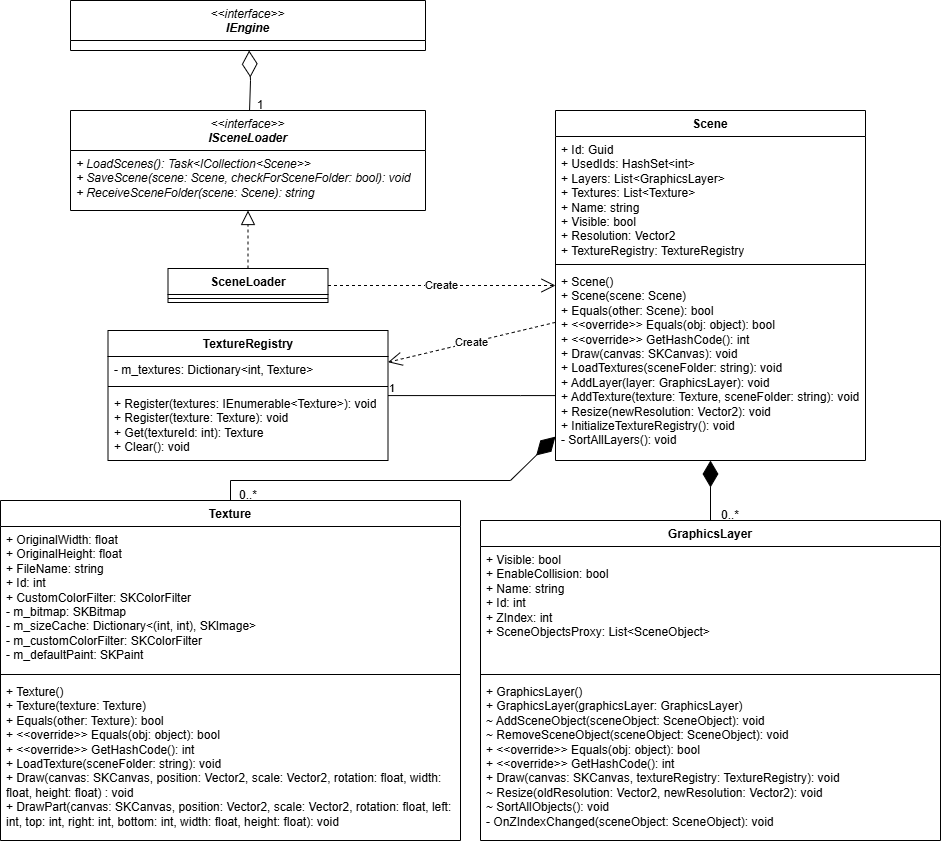

The diagram above was exported from draw.io. Its source (the exported page's mxGraphModel, read from the mxfile embedded in the PNG):
<mxGraphModel dx="3272" dy="1968" grid="1" gridSize="10" guides="1" tooltips="1" connect="1" arrows="1" fold="1" page="1" pageScale="1" pageWidth="850" pageHeight="1100" math="0" shadow="0">
  <root>
    <mxCell id="0" />
    <mxCell id="1" parent="0" />
    <mxCell id="2" parent="1" style="swimlane;fontStyle=1;align=center;verticalAlign=top;childLayout=stackLayout;horizontal=1;startSize=26;horizontalStack=0;resizeParent=1;resizeParentMax=0;resizeLast=0;collapsible=1;marginBottom=0;whiteSpace=wrap;html=1;" value="GraphicsLayer" vertex="1">
      <mxGeometry height="320" width="460" x="-250" y="-420" as="geometry" />
    </mxCell>
    <mxCell id="3" parent="2" style="text;strokeColor=none;fillColor=none;align=left;verticalAlign=top;spacingLeft=4;spacingRight=4;overflow=hidden;rotatable=0;points=[[0,0.5],[1,0.5]];portConstraint=eastwest;whiteSpace=wrap;html=1;" value="+ Visible: bool&lt;div&gt;+&amp;nbsp;EnableCollision: bool&lt;br&gt;&lt;div&gt;+&amp;nbsp;Name: string&lt;/div&gt;&lt;div&gt;+&amp;nbsp;Id: int&lt;/div&gt;&lt;div&gt;+&amp;nbsp;ZIndex: int&lt;/div&gt;&lt;div&gt;+&amp;nbsp;SceneObjectsProxy:&amp;nbsp;List&amp;lt;SceneObject&amp;gt;&lt;/div&gt;&lt;/div&gt;" vertex="1">
      <mxGeometry height="124" width="460" y="26" as="geometry" />
    </mxCell>
    <mxCell id="4" parent="2" style="line;strokeWidth=1;fillColor=none;align=left;verticalAlign=middle;spacingTop=-1;spacingLeft=3;spacingRight=3;rotatable=0;labelPosition=right;points=[];portConstraint=eastwest;strokeColor=inherit;" value="" vertex="1">
      <mxGeometry height="8" width="460" y="150" as="geometry" />
    </mxCell>
    <mxCell id="5" parent="2" style="text;strokeColor=none;fillColor=none;align=left;verticalAlign=top;spacingLeft=4;spacingRight=4;overflow=hidden;rotatable=0;points=[[0,0.5],[1,0.5]];portConstraint=eastwest;whiteSpace=wrap;html=1;" value="+ GraphicsLayer()&lt;div&gt;+&amp;nbsp;GraphicsLayer(graphicsLayer: GraphicsLayer)&lt;/div&gt;&lt;div&gt;~ AddSceneObject(sceneObject: SceneObject): void&lt;/div&gt;&lt;div&gt;~ RemoveSceneObject(&lt;span style=&quot;background-color: transparent; color: light-dark(rgb(0, 0, 0), rgb(255, 255, 255));&quot;&gt;sceneObject: SceneObject&lt;/span&gt;&lt;span style=&quot;background-color: transparent; color: light-dark(rgb(0, 0, 0), rgb(255, 255, 255));&quot;&gt;): void&lt;/span&gt;&lt;/div&gt;&lt;div&gt;&lt;div&gt;+ &amp;lt;&amp;lt;override&amp;gt;&amp;gt; Equals(obj: object): bool&lt;/div&gt;&lt;div&gt;+ &amp;lt;&amp;lt;override&amp;gt;&amp;gt;&amp;nbsp;GetHashCode(): int&lt;/div&gt;&lt;/div&gt;&lt;div&gt;+&amp;nbsp;Draw(canvas: SKCanvas, textureRegistry: TextureRegistry): void&lt;/div&gt;&lt;div&gt;~ Resize(oldResolution: Vector2, newResolution: Vector2): void&lt;/div&gt;&lt;div&gt;~&amp;nbsp;SortAllObjects(): void&lt;/div&gt;&lt;div&gt;-&amp;nbsp;OnZIndexChanged(sceneObject: SceneObject): void&lt;/div&gt;" vertex="1">
      <mxGeometry height="162" width="460" y="158" as="geometry" />
    </mxCell>
    <mxCell id="6" parent="1" style="swimlane;fontStyle=1;align=center;verticalAlign=top;childLayout=stackLayout;horizontal=1;startSize=26;horizontalStack=0;resizeParent=1;resizeParentMax=0;resizeLast=0;collapsible=1;marginBottom=0;whiteSpace=wrap;html=1;" value="Scene" vertex="1">
      <mxGeometry height="350" width="310" x="-175" y="-830" as="geometry" />
    </mxCell>
    <mxCell id="7" parent="6" style="text;strokeColor=none;fillColor=none;align=left;verticalAlign=top;spacingLeft=4;spacingRight=4;overflow=hidden;rotatable=0;points=[[0,0.5],[1,0.5]];portConstraint=eastwest;whiteSpace=wrap;html=1;" value="+ Id: Guid&lt;div&gt;+&amp;nbsp;UsedIds:&amp;nbsp;HashSet&amp;lt;int&amp;gt;&lt;/div&gt;&lt;div&gt;+&amp;nbsp;Layers:&amp;nbsp;List&amp;lt;GraphicsLayer&amp;gt;&lt;/div&gt;&lt;div&gt;+&amp;nbsp;Textures:&amp;nbsp;List&amp;lt;Texture&amp;gt;&lt;/div&gt;&lt;div&gt;+&amp;nbsp;Name: string&lt;/div&gt;&lt;div&gt;+&amp;nbsp;Visible: bool&lt;/div&gt;&lt;div&gt;+&amp;nbsp;Resolution: Vector2&lt;/div&gt;&lt;div&gt;+&amp;nbsp;TextureRegistry:&amp;nbsp;TextureRegistry&lt;/div&gt;" vertex="1">
      <mxGeometry height="124" width="310" y="26" as="geometry" />
    </mxCell>
    <mxCell id="8" parent="6" style="line;strokeWidth=1;fillColor=none;align=left;verticalAlign=middle;spacingTop=-1;spacingLeft=3;spacingRight=3;rotatable=0;labelPosition=right;points=[];portConstraint=eastwest;strokeColor=inherit;" value="" vertex="1">
      <mxGeometry height="8" width="310" y="150" as="geometry" />
    </mxCell>
    <mxCell id="9" parent="6" style="text;strokeColor=none;fillColor=none;align=left;verticalAlign=top;spacingLeft=4;spacingRight=4;overflow=hidden;rotatable=0;points=[[0,0.5],[1,0.5]];portConstraint=eastwest;whiteSpace=wrap;html=1;" value="+ Scene()&lt;div&gt;+ Scene(scene: Scene)&lt;/div&gt;&lt;div&gt;+ Equals(other: Scene): bool&lt;/div&gt;&lt;div&gt;+ &amp;lt;&amp;lt;override&amp;gt;&amp;gt; Equals(obj: object): bool&lt;/div&gt;&lt;div&gt;+ &amp;lt;&amp;lt;override&amp;gt;&amp;gt;&amp;nbsp;GetHashCode(): int&lt;/div&gt;&lt;div&gt;+&amp;nbsp;Draw(canvas: SKCanvas): void&lt;/div&gt;&lt;div&gt;+&amp;nbsp;LoadTextures(sceneFolder: string): void&lt;/div&gt;&lt;div&gt;+&amp;nbsp;AddLayer(layer: GraphicsLayer): void&lt;/div&gt;&lt;div&gt;+&amp;nbsp;AddTexture(texture: Texture, sceneFolder: string): void&lt;/div&gt;&lt;div&gt;+&amp;nbsp;Resize(newResolution: Vector2): void&lt;/div&gt;&lt;div&gt;+&amp;nbsp;InitializeTextureRegistry(): void&lt;/div&gt;&lt;div&gt;-&amp;nbsp;SortAllLayers(): void&lt;/div&gt;" vertex="1">
      <mxGeometry height="192" width="310" y="158" as="geometry" />
    </mxCell>
    <mxCell id="10" parent="1" style="swimlane;fontStyle=1;align=center;verticalAlign=top;childLayout=stackLayout;horizontal=1;startSize=26;horizontalStack=0;resizeParent=1;resizeParentMax=0;resizeLast=0;collapsible=1;marginBottom=0;whiteSpace=wrap;html=1;" value="SceneLoader" vertex="1">
      <mxGeometry height="34" width="160" x="-562.5" y="-672" as="geometry" />
    </mxCell>
    <mxCell id="11" parent="10" style="line;strokeWidth=1;fillColor=none;align=left;verticalAlign=middle;spacingTop=-1;spacingLeft=3;spacingRight=3;rotatable=0;labelPosition=right;points=[];portConstraint=eastwest;strokeColor=inherit;" value="" vertex="1">
      <mxGeometry height="8" width="160" y="26" as="geometry" />
    </mxCell>
    <mxCell id="12" parent="1" style="swimlane;fontStyle=1;align=center;verticalAlign=top;childLayout=stackLayout;horizontal=1;startSize=26;horizontalStack=0;resizeParent=1;resizeParentMax=0;resizeLast=0;collapsible=1;marginBottom=0;whiteSpace=wrap;html=1;" value="Texture" vertex="1">
      <mxGeometry height="340" width="460" x="-730" y="-440" as="geometry" />
    </mxCell>
    <mxCell id="13" parent="12" style="text;strokeColor=none;fillColor=none;align=left;verticalAlign=top;spacingLeft=4;spacingRight=4;overflow=hidden;rotatable=0;points=[[0,0.5],[1,0.5]];portConstraint=eastwest;whiteSpace=wrap;html=1;" value="+ OriginalWidth: float&lt;div&gt;+&amp;nbsp;OriginalHeight: float&lt;/div&gt;&lt;div&gt;+ FileName: string&lt;/div&gt;&lt;div&gt;+ Id: int&lt;/div&gt;&lt;div&gt;+&amp;nbsp;CustomColorFilter: SKColorFilter&amp;nbsp;&lt;/div&gt;&lt;div&gt;-&amp;nbsp;m_bitmap: SKBitmap&lt;/div&gt;&lt;div&gt;-&amp;nbsp;m_sizeCache:&amp;nbsp;Dictionary&amp;lt;(int, int), SKImage&amp;gt;&lt;/div&gt;&lt;div&gt;-&amp;nbsp;m_customColorFilter:&amp;nbsp;SKColorFilter&lt;/div&gt;&lt;div&gt;-&amp;nbsp;m_defaultPaint:&amp;nbsp;SKPaint&lt;/div&gt;" vertex="1">
      <mxGeometry height="144" width="460" y="26" as="geometry" />
    </mxCell>
    <mxCell id="14" parent="12" style="line;strokeWidth=1;fillColor=none;align=left;verticalAlign=middle;spacingTop=-1;spacingLeft=3;spacingRight=3;rotatable=0;labelPosition=right;points=[];portConstraint=eastwest;strokeColor=inherit;" value="" vertex="1">
      <mxGeometry height="8" width="460" y="170" as="geometry" />
    </mxCell>
    <mxCell id="15" parent="12" style="text;strokeColor=none;fillColor=none;align=left;verticalAlign=top;spacingLeft=4;spacingRight=4;overflow=hidden;rotatable=0;points=[[0,0.5],[1,0.5]];portConstraint=eastwest;whiteSpace=wrap;html=1;" value="+ Texture()&lt;div&gt;+ Texture(texture: Texture&lt;span style=&quot;background-color: transparent; color: light-dark(rgb(0, 0, 0), rgb(255, 255, 255));&quot;&gt;)&lt;/span&gt;&lt;/div&gt;&lt;div&gt;&lt;span style=&quot;background-color: transparent; color: light-dark(rgb(0, 0, 0), rgb(255, 255, 255));&quot;&gt;+ Equals(other: Texture): bool&lt;/span&gt;&lt;/div&gt;&lt;div&gt;&lt;div&gt;+ &amp;lt;&amp;lt;override&amp;gt;&amp;gt; Equals(obj: object): bool&lt;/div&gt;&lt;div&gt;+ &amp;lt;&amp;lt;override&amp;gt;&amp;gt;&amp;nbsp;GetHashCode(): int&lt;/div&gt;&lt;/div&gt;&lt;div&gt;+&amp;nbsp;LoadTexture(sceneFolder: string): void&lt;/div&gt;&lt;div&gt;+&amp;nbsp;Draw(&lt;span style=&quot;background-color: transparent; color: light-dark(rgb(0, 0, 0), rgb(255, 255, 255));&quot;&gt;canvas: SKCanvas, position: Vector2, scale: Vector2, rotation: float, width: float, height: float&lt;/span&gt;&lt;span style=&quot;background-color: transparent; color: light-dark(rgb(0, 0, 0), rgb(255, 255, 255));&quot;&gt;) : void&lt;/span&gt;&lt;/div&gt;&lt;div&gt;+&amp;nbsp;DrawPart(canvas: SKCanvas, position: Vector2, scale: Vector2, rotation: float, left: int, top: int, right: int, bottom: int, width: float, height: float): void&lt;/div&gt;" vertex="1">
      <mxGeometry height="162" width="460" y="178" as="geometry" />
    </mxCell>
    <mxCell id="16" parent="1" style="swimlane;fontStyle=1;align=center;verticalAlign=top;childLayout=stackLayout;horizontal=1;startSize=26;horizontalStack=0;resizeParent=1;resizeParentMax=0;resizeLast=0;collapsible=1;marginBottom=0;whiteSpace=wrap;html=1;" value="TextureRegistry" vertex="1">
      <mxGeometry height="130" width="280" x="-622.5" y="-610" as="geometry" />
    </mxCell>
    <mxCell id="17" parent="16" style="text;strokeColor=none;fillColor=none;align=left;verticalAlign=top;spacingLeft=4;spacingRight=4;overflow=hidden;rotatable=0;points=[[0,0.5],[1,0.5]];portConstraint=eastwest;whiteSpace=wrap;html=1;" value="-&amp;nbsp;m_textures:&amp;nbsp;Dictionary&amp;lt;int, Texture&amp;gt;" vertex="1">
      <mxGeometry height="26" width="280" y="26" as="geometry" />
    </mxCell>
    <mxCell id="18" parent="16" style="line;strokeWidth=1;fillColor=none;align=left;verticalAlign=middle;spacingTop=-1;spacingLeft=3;spacingRight=3;rotatable=0;labelPosition=right;points=[];portConstraint=eastwest;strokeColor=inherit;" value="" vertex="1">
      <mxGeometry height="8" width="280" y="52" as="geometry" />
    </mxCell>
    <mxCell id="19" parent="16" style="text;strokeColor=none;fillColor=none;align=left;verticalAlign=top;spacingLeft=4;spacingRight=4;overflow=hidden;rotatable=0;points=[[0,0.5],[1,0.5]];portConstraint=eastwest;whiteSpace=wrap;html=1;" value="+&amp;nbsp;Register(textures: IEnumerable&amp;lt;Texture&amp;gt;): void&lt;div&gt;+&amp;nbsp;Register(texture: Texture): void&lt;/div&gt;&lt;div&gt;+&amp;nbsp;Get(textureId: int): Texture&lt;/div&gt;&lt;div&gt;+ Clear(): void&lt;/div&gt;" vertex="1">
      <mxGeometry height="70" width="280" y="60" as="geometry" />
    </mxCell>
    <mxCell id="20" parent="1" style="swimlane;fontStyle=1;align=center;verticalAlign=top;childLayout=stackLayout;horizontal=1;startSize=40;horizontalStack=0;resizeParent=1;resizeParentMax=0;resizeLast=0;collapsible=1;marginBottom=0;whiteSpace=wrap;html=1;" value="&lt;div&gt;&lt;span style=&quot;font-weight: normal;&quot;&gt;&lt;i&gt;&amp;lt;&amp;lt;interface&amp;gt;&amp;gt;&lt;/i&gt;&lt;/span&gt;&lt;/div&gt;&lt;i&gt;ISceneLoader&lt;/i&gt;" vertex="1">
      <mxGeometry height="100" width="355" x="-660" y="-830" as="geometry" />
    </mxCell>
    <mxCell id="21" parent="20" style="text;strokeColor=none;fillColor=none;align=left;verticalAlign=top;spacingLeft=4;spacingRight=4;overflow=hidden;rotatable=0;points=[[0,0.5],[1,0.5]];portConstraint=eastwest;whiteSpace=wrap;html=1;" value="&lt;i&gt;+ LoadScenes():&amp;nbsp;Task&amp;lt;ICollection&amp;lt;Scene&amp;gt;&amp;gt;&lt;/i&gt;&lt;div&gt;&lt;i&gt;+ SaveScene(scene: Scene, checkForSceneFolder: bool): void&lt;/i&gt;&lt;/div&gt;&lt;div&gt;&lt;i&gt;+&amp;nbsp;&lt;span style=&quot;background-color: transparent;&quot;&gt;ReceiveSceneFolder(&lt;/span&gt;&lt;/i&gt;&lt;span style=&quot;background-color: transparent;&quot;&gt;&lt;i&gt;scene: Scene&lt;/i&gt;&lt;/span&gt;&lt;i style=&quot;background-color: transparent; color: light-dark(rgb(0, 0, 0), rgb(255, 255, 255));&quot;&gt;&lt;span style=&quot;background-color: transparent;&quot;&gt;): string&lt;/span&gt;&lt;/i&gt;&lt;/div&gt;" vertex="1">
      <mxGeometry height="60" width="355" y="40" as="geometry" />
    </mxCell>
    <mxCell id="22" edge="1" parent="1" source="10" style="endArrow=block;dashed=1;endFill=0;endSize=12;html=1;rounded=0;" target="20" value="">
      <mxGeometry relative="1" width="160" as="geometry">
        <mxPoint x="-575" y="-439" as="sourcePoint" />
        <mxPoint x="-415" y="-439" as="targetPoint" />
      </mxGeometry>
    </mxCell>
    <mxCell id="23" edge="1" parent="1" source="20" style="endArrow=diamondThin;endFill=0;endSize=24;html=1;rounded=0;" target="25" value="">
      <mxGeometry relative="1" width="160" as="geometry">
        <Array as="points">
          <mxPoint x="-480" y="-860" />
        </Array>
        <mxPoint x="-500" y="430" as="sourcePoint" />
        <mxPoint x="-340" y="430" as="targetPoint" />
      </mxGeometry>
    </mxCell>
    <mxCell id="24" parent="1" style="text;html=1;whiteSpace=wrap;strokeColor=none;fillColor=none;align=center;verticalAlign=middle;rounded=0;" value="1" vertex="1">
      <mxGeometry height="30" width="60" x="-500" y="-850" as="geometry" />
    </mxCell>
    <mxCell id="25" parent="1" style="swimlane;fontStyle=1;align=center;verticalAlign=top;childLayout=stackLayout;horizontal=1;startSize=40;horizontalStack=0;resizeParent=1;resizeParentMax=0;resizeLast=0;collapsible=1;marginBottom=0;whiteSpace=wrap;html=1;" value="&lt;div&gt;&lt;span style=&quot;font-weight: normal;&quot;&gt;&lt;i&gt;&amp;lt;&amp;lt;interface&amp;gt;&amp;gt;&lt;/i&gt;&lt;/span&gt;&lt;/div&gt;&lt;i&gt;IEngine&lt;/i&gt;" vertex="1">
      <mxGeometry height="50" width="355" x="-660" y="-940" as="geometry" />
    </mxCell>
    <mxCell id="26" edge="1" parent="1" source="6" style="endArrow=open;endSize=12;dashed=1;html=1;rounded=0;" target="16" value="Create">
      <mxGeometry relative="1" width="160" as="geometry">
        <mxPoint x="-550" y="-420" as="sourcePoint" />
        <mxPoint x="-390" y="-420" as="targetPoint" />
      </mxGeometry>
    </mxCell>
    <mxCell id="27" edge="1" parent="1" source="10" style="endArrow=open;endSize=12;dashed=1;html=1;rounded=0;" target="6" value="Create">
      <mxGeometry relative="1" width="160" as="geometry">
        <mxPoint x="-550" y="-420" as="sourcePoint" />
        <mxPoint x="-390" y="-420" as="targetPoint" />
      </mxGeometry>
    </mxCell>
    <mxCell id="28" edge="1" parent="1" source="12" style="endArrow=diamondThin;endFill=1;endSize=24;html=1;rounded=0;" target="6" value="">
      <mxGeometry relative="1" width="160" as="geometry">
        <Array as="points">
          <mxPoint x="-500" y="-460" />
          <mxPoint x="-220" y="-460" />
        </Array>
        <mxPoint x="-550" y="-450" as="sourcePoint" />
        <mxPoint x="-390" y="-450" as="targetPoint" />
      </mxGeometry>
    </mxCell>
    <mxCell id="29" parent="1" style="text;html=1;whiteSpace=wrap;strokeColor=none;fillColor=none;align=center;verticalAlign=middle;rounded=0;" value="0..*" vertex="1">
      <mxGeometry height="30" width="50" x="-507.5" y="-460" as="geometry" />
    </mxCell>
    <mxCell id="30" edge="1" parent="1" source="2" style="endArrow=diamondThin;endFill=1;endSize=24;html=1;rounded=0;" target="6" value="">
      <mxGeometry relative="1" width="160" as="geometry">
        <mxPoint x="-550" y="-450" as="sourcePoint" />
        <mxPoint x="-390" y="-450" as="targetPoint" />
      </mxGeometry>
    </mxCell>
    <mxCell id="31" parent="1" style="text;html=1;whiteSpace=wrap;strokeColor=none;fillColor=none;align=center;verticalAlign=middle;rounded=0;" value="0..*" vertex="1">
      <mxGeometry height="30" width="60" x="-30" y="-440" as="geometry" />
    </mxCell>
    <mxCell id="32" edge="1" parent="1" source="16" style="endArrow=none;html=1;edgeStyle=orthogonalEdgeStyle;rounded=0;" target="6" value="">
      <mxGeometry relative="1" as="geometry">
        <Array as="points">
          <mxPoint x="-210" y="-545" />
          <mxPoint x="-210" y="-545" />
        </Array>
        <mxPoint x="-550" y="-450" as="sourcePoint" />
        <mxPoint x="-390" y="-450" as="targetPoint" />
      </mxGeometry>
    </mxCell>
    <mxCell id="33" connectable="0" parent="32" style="edgeLabel;resizable=0;html=1;align=left;verticalAlign=bottom;" value="1" vertex="1">
      <mxGeometry relative="1" x="-1" as="geometry" />
    </mxCell>
  </root>
</mxGraphModel>